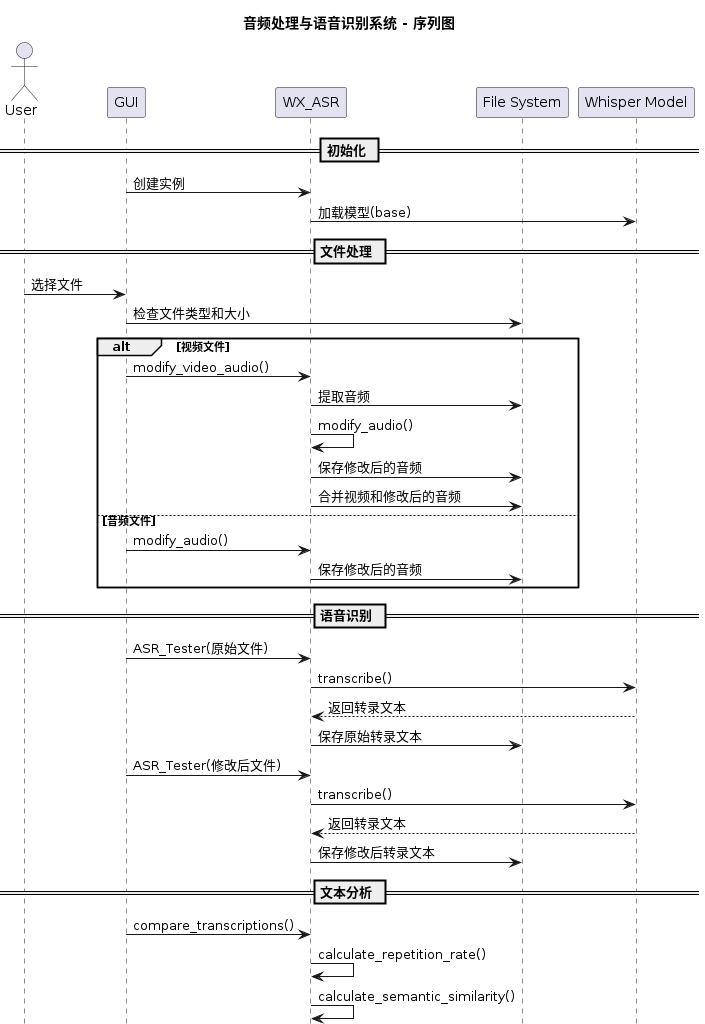

The diagram above was rendered by PlantUML. Its source (embedded in the PNG):
@startuml
skinparam backgroundColor #FFFFFF
skinparam handwritten false
skinparam defaultFontName Microsoft YaHei

title 音频处理与语音识别系统 - 序列图

actor User
participant GUI
participant WX_ASR
participant "File System" as FS
participant "Whisper Model" as Whisper

== 初始化 ==
GUI -> WX_ASR: 创建实例
WX_ASR -> Whisper: 加载模型(base)

== 文件处理 ==
User -> GUI: 选择文件
GUI -> FS: 检查文件类型和大小

alt 视频文件
    GUI -> WX_ASR: modify_video_audio()
    WX_ASR -> FS: 提取音频
    WX_ASR -> WX_ASR: modify_audio()
    WX_ASR -> FS: 保存修改后的音频
    WX_ASR -> FS: 合并视频和修改后的音频
else 音频文件
    GUI -> WX_ASR: modify_audio()
    WX_ASR -> FS: 保存修改后的音频
end

== 语音识别 ==
GUI -> WX_ASR: ASR_Tester(原始文件)
WX_ASR -> Whisper: transcribe()
Whisper --> WX_ASR: 返回转录文本
WX_ASR -> FS: 保存原始转录文本

GUI -> WX_ASR: ASR_Tester(修改后文件)
WX_ASR -> Whisper: transcribe()
Whisper --> WX_ASR: 返回转录文本
WX_ASR -> FS: 保存修改后转录文本

== 文本分析 ==
GUI -> WX_ASR: compare_transcriptions()
WX_ASR -> WX_ASR: calculate_repetition_rate()
WX_ASR -> WX_ASR: calculate_semantic_similarity()
WX_ASR --> GUI: 返回分析报告
GUI -> User: 显示分析结果
@enduml